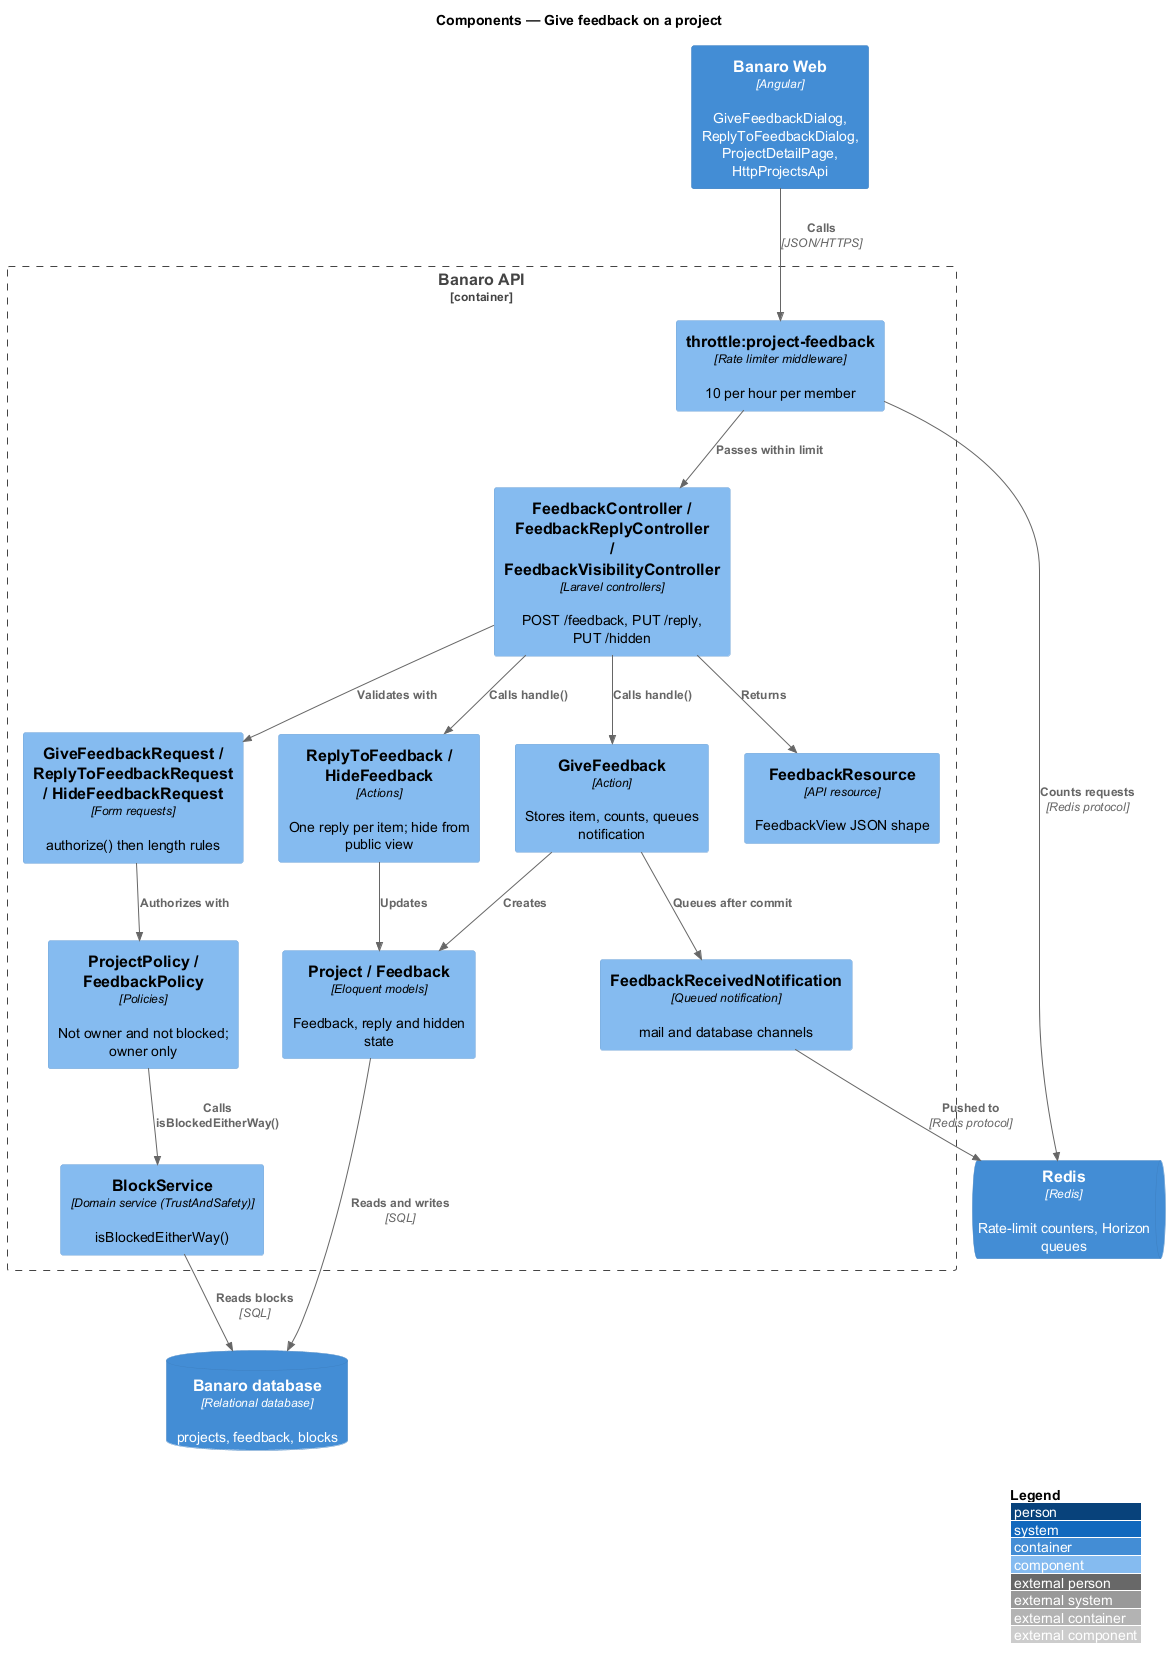

The diagram above was rendered by PlantUML. Its source (embedded in the PNG):
@startuml
!include <C4/C4_Component>
LAYOUT_WITH_LEGEND()
title Components — Give feedback on a project

Container(web, "Banaro Web", "Angular", "GiveFeedbackDialog, ReplyToFeedbackDialog, ProjectDetailPage, HttpProjectsApi")
ContainerDb(db, "Banaro database", "Relational database", "projects, feedback, blocks")
ContainerQueue(redis, "Redis", "Redis", "Rate-limit counters, Horizon queues")

Container_Boundary(api, "Banaro API") {
  Component(throttle, "throttle:project-feedback", "Rate limiter middleware", "10 per hour per member")
  Component(ctrl, "FeedbackController / FeedbackReplyController / FeedbackVisibilityController", "Laravel controllers", "POST /feedback, PUT /reply, PUT /hidden")
  Component(req, "GiveFeedbackRequest / ReplyToFeedbackRequest / HideFeedbackRequest", "Form requests", "authorize() then length rules")
  Component(ppolicy, "ProjectPolicy / FeedbackPolicy", "Policies", "Not owner and not blocked; owner only")
  Component(block, "BlockService", "Domain service (TrustAndSafety)", "isBlockedEitherWay()")
  Component(give, "GiveFeedback", "Action", "Stores item, counts, queues notification")
  Component(respond, "ReplyToFeedback / HideFeedback", "Actions", "One reply per item; hide from public view")
  Component(models, "Project / Feedback", "Eloquent models", "Feedback, reply and hidden state")
  Component(resource, "FeedbackResource", "API resource", "FeedbackView JSON shape")
  Component(notify, "FeedbackReceivedNotification", "Queued notification", "mail and database channels")
}

Rel(web, throttle, "Calls", "JSON/HTTPS")
Rel(throttle, redis, "Counts requests", "Redis protocol")
Rel(throttle, ctrl, "Passes within limit")
Rel(ctrl, req, "Validates with")
Rel(req, ppolicy, "Authorizes with")
Rel(ppolicy, block, "Calls isBlockedEitherWay()")
Rel(ctrl, give, "Calls handle()")
Rel(ctrl, respond, "Calls handle()")
Rel(ctrl, resource, "Returns")
Rel(give, models, "Creates")
Rel(respond, models, "Updates")
Rel(give, notify, "Queues after commit")
Rel(models, db, "Reads and writes", "SQL")
Rel(block, db, "Reads blocks", "SQL")
Rel(notify, redis, "Pushed to", "Redis protocol")
@enduml